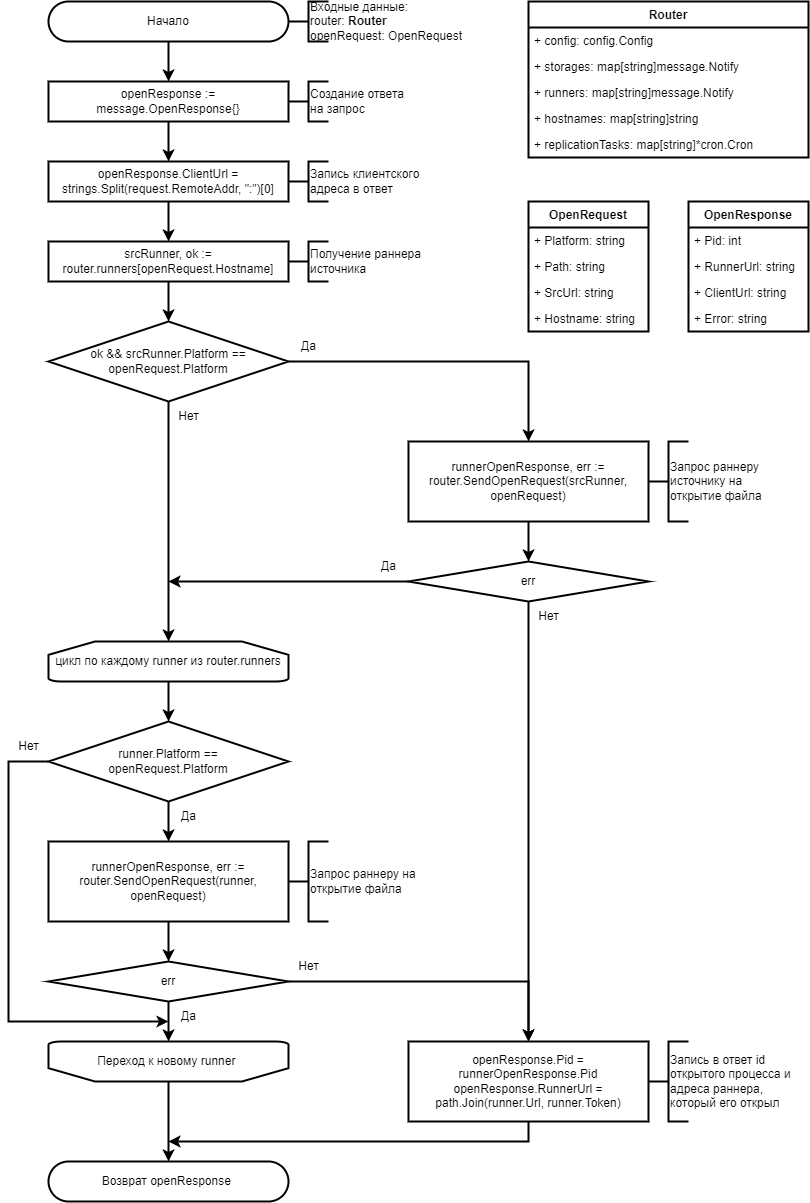

The diagram above was exported from draw.io. Its source (the exported page's mxGraphModel, read from the mxfile embedded in the PNG):
<mxGraphModel dx="1430" dy="825" grid="1" gridSize="10" guides="1" tooltips="1" connect="1" arrows="1" fold="1" page="1" pageScale="1" pageWidth="827" pageHeight="1169" math="0" shadow="0">
  <root>
    <mxCell id="0" />
    <mxCell id="1" parent="0" />
    <mxCell id="7zXE5gl5qZewOG1K9aAg-1" value="Начало" style="rounded=1;whiteSpace=wrap;html=1;arcSize=50;strokeWidth=2;" vertex="1" parent="1">
      <mxGeometry x="80" y="40" width="240" height="40" as="geometry" />
    </mxCell>
    <mxCell id="OA5LvXMVdT3dHnDC184h-1" value="srcRunner, ok := router.runners[openRequest.Hostname]" style="rounded=0;whiteSpace=wrap;html=1;strokeWidth=2;" vertex="1" parent="1">
      <mxGeometry x="80" y="280" width="240" height="40" as="geometry" />
    </mxCell>
    <mxCell id="zyM2ndl_eO3Ytceqjqhr-1" value="ok &amp;amp;&amp;amp; srcRunner.Platform == openRequest.Platform" style="rhombus;whiteSpace=wrap;html=1;strokeWidth=2;" vertex="1" parent="1">
      <mxGeometry x="80" y="360" width="240" height="80" as="geometry" />
    </mxCell>
    <mxCell id="zyM2ndl_eO3Ytceqjqhr-3" value="" style="endArrow=classic;html=1;rounded=0;exitX=0.5;exitY=1;exitDx=0;exitDy=0;entryX=0.5;entryY=0;entryDx=0;entryDy=0;strokeWidth=2;" edge="1" parent="1" source="OA5LvXMVdT3dHnDC184h-1" target="zyM2ndl_eO3Ytceqjqhr-1">
      <mxGeometry width="50" height="50" relative="1" as="geometry">
        <mxPoint x="340" y="400" as="sourcePoint" />
        <mxPoint x="390" y="350" as="targetPoint" />
      </mxGeometry>
    </mxCell>
    <mxCell id="zyM2ndl_eO3Ytceqjqhr-4" value="" style="endArrow=classic;html=1;rounded=0;exitX=0.5;exitY=1;exitDx=0;exitDy=0;entryX=0.5;entryY=0;entryDx=0;entryDy=0;strokeWidth=2;" edge="1" parent="1" source="7zXE5gl5qZewOG1K9aAg-1" target="zyM2ndl_eO3Ytceqjqhr-8">
      <mxGeometry width="50" height="50" relative="1" as="geometry">
        <mxPoint x="340" y="240" as="sourcePoint" />
        <mxPoint x="390" y="190" as="targetPoint" />
      </mxGeometry>
    </mxCell>
    <mxCell id="zyM2ndl_eO3Ytceqjqhr-5" value="runnerOpenResponse, err := router.SendOpenRequest(srcRunner, openRequest)" style="rounded=0;whiteSpace=wrap;html=1;strokeWidth=2;" vertex="1" parent="1">
      <mxGeometry x="440" y="480" width="240" height="80" as="geometry" />
    </mxCell>
    <mxCell id="zyM2ndl_eO3Ytceqjqhr-8" value="openResponse := message.OpenResponse{}" style="rounded=0;whiteSpace=wrap;html=1;strokeWidth=2;" vertex="1" parent="1">
      <mxGeometry x="80" y="120" width="240" height="40" as="geometry" />
    </mxCell>
    <mxCell id="zyM2ndl_eO3Ytceqjqhr-9" value="openResponse.ClientUrl = strings.Split(request.RemoteAddr, &quot;:&quot;)[0]" style="rounded=0;whiteSpace=wrap;html=1;strokeWidth=2;" vertex="1" parent="1">
      <mxGeometry x="80" y="200" width="240" height="40" as="geometry" />
    </mxCell>
    <mxCell id="zyM2ndl_eO3Ytceqjqhr-10" value="" style="endArrow=classic;html=1;rounded=0;exitX=0.5;exitY=1;exitDx=0;exitDy=0;entryX=0.5;entryY=0;entryDx=0;entryDy=0;strokeWidth=2;" edge="1" parent="1" source="zyM2ndl_eO3Ytceqjqhr-8" target="zyM2ndl_eO3Ytceqjqhr-9">
      <mxGeometry width="50" height="50" relative="1" as="geometry">
        <mxPoint x="360" y="310" as="sourcePoint" />
        <mxPoint x="410" y="260" as="targetPoint" />
      </mxGeometry>
    </mxCell>
    <mxCell id="zyM2ndl_eO3Ytceqjqhr-11" value="" style="endArrow=classic;html=1;rounded=0;exitX=0.5;exitY=1;exitDx=0;exitDy=0;entryX=0.5;entryY=0;entryDx=0;entryDy=0;strokeWidth=2;" edge="1" parent="1" source="zyM2ndl_eO3Ytceqjqhr-9" target="OA5LvXMVdT3dHnDC184h-1">
      <mxGeometry width="50" height="50" relative="1" as="geometry">
        <mxPoint x="360" y="310" as="sourcePoint" />
        <mxPoint x="410" y="260" as="targetPoint" />
      </mxGeometry>
    </mxCell>
    <mxCell id="RLmvewxL6JYMb_KbSkz_-1" value="" style="endArrow=classic;html=1;rounded=0;strokeWidth=2;exitX=1;exitY=0.5;exitDx=0;exitDy=0;entryX=0.5;entryY=0;entryDx=0;entryDy=0;edgeStyle=orthogonalEdgeStyle;" edge="1" parent="1" source="zyM2ndl_eO3Ytceqjqhr-1" target="zyM2ndl_eO3Ytceqjqhr-5">
      <mxGeometry width="50" height="50" relative="1" as="geometry">
        <mxPoint x="540" y="430" as="sourcePoint" />
        <mxPoint x="760" y="340" as="targetPoint" />
      </mxGeometry>
    </mxCell>
    <mxCell id="RLmvewxL6JYMb_KbSkz_-2" value="" style="endArrow=classic;html=1;rounded=0;strokeWidth=2;exitX=0.5;exitY=1;exitDx=0;exitDy=0;entryX=0.5;entryY=0;entryDx=0;entryDy=0;" edge="1" parent="1" source="zyM2ndl_eO3Ytceqjqhr-5" target="RLmvewxL6JYMb_KbSkz_-4">
      <mxGeometry width="50" height="50" relative="1" as="geometry">
        <mxPoint x="710" y="390" as="sourcePoint" />
        <mxPoint x="760" y="340" as="targetPoint" />
      </mxGeometry>
    </mxCell>
    <mxCell id="RLmvewxL6JYMb_KbSkz_-4" value="err" style="rhombus;whiteSpace=wrap;html=1;strokeWidth=2;" vertex="1" parent="1">
      <mxGeometry x="440" y="600" width="240" height="40" as="geometry" />
    </mxCell>
    <mxCell id="RLmvewxL6JYMb_KbSkz_-5" value="" style="endArrow=classic;html=1;rounded=0;strokeWidth=2;exitX=0.5;exitY=1;exitDx=0;exitDy=0;entryX=0.5;entryY=0;entryDx=0;entryDy=0;" edge="1" parent="1" source="RLmvewxL6JYMb_KbSkz_-4" target="cieIT-5P531wqdhnyC-C-12">
      <mxGeometry width="50" height="50" relative="1" as="geometry">
        <mxPoint x="710" y="670" as="sourcePoint" />
        <mxPoint x="560" y="1020" as="targetPoint" />
      </mxGeometry>
    </mxCell>
    <mxCell id="hMds2YMubRa0-NZWbNOR-3" value="Нет" style="text;html=1;align=center;verticalAlign=middle;resizable=0;points=[];autosize=1;strokeColor=none;fillColor=none;" vertex="1" parent="1">
      <mxGeometry x="560" y="640" width="40" height="30" as="geometry" />
    </mxCell>
    <mxCell id="hMds2YMubRa0-NZWbNOR-4" value="Да" style="text;html=1;align=center;verticalAlign=middle;resizable=0;points=[];autosize=1;strokeColor=none;fillColor=none;" vertex="1" parent="1">
      <mxGeometry x="400" y="590" width="40" height="30" as="geometry" />
    </mxCell>
    <mxCell id="jAS_G3VnL65x4rzM0sgt-1" value="цикл по каждому runner из router.runners" style="strokeWidth=2;html=1;shape=mxgraph.flowchart.loop_limit;whiteSpace=wrap;fillColor=none;" vertex="1" parent="1">
      <mxGeometry x="80" y="680" width="240" height="40" as="geometry" />
    </mxCell>
    <mxCell id="cieIT-5P531wqdhnyC-C-1" value="Переход к новому runner&amp;nbsp;" style="strokeWidth=2;html=1;shape=mxgraph.flowchart.loop_limit;whiteSpace=wrap;fillColor=none;direction=west;" vertex="1" parent="1">
      <mxGeometry x="80" y="1080" width="240" height="40" as="geometry" />
    </mxCell>
    <mxCell id="cieIT-5P531wqdhnyC-C-3" value="runner.Platform == &lt;br&gt;openRequest.Platform" style="rhombus;whiteSpace=wrap;html=1;strokeWidth=2;" vertex="1" parent="1">
      <mxGeometry x="80" y="760" width="240" height="80" as="geometry" />
    </mxCell>
    <mxCell id="cieIT-5P531wqdhnyC-C-4" value="" style="endArrow=classic;html=1;rounded=0;strokeWidth=2;exitX=0;exitY=0.5;exitDx=0;exitDy=0;edgeStyle=orthogonalEdgeStyle;" edge="1" parent="1" source="cieIT-5P531wqdhnyC-C-3">
      <mxGeometry width="50" height="50" relative="1" as="geometry">
        <mxPoint x="340" y="630" as="sourcePoint" />
        <mxPoint x="200" y="1060" as="targetPoint" />
        <Array as="points">
          <mxPoint x="40" y="800" />
          <mxPoint x="40" y="1060" />
        </Array>
      </mxGeometry>
    </mxCell>
    <mxCell id="cieIT-5P531wqdhnyC-C-5" value="" style="endArrow=classic;html=1;rounded=0;strokeWidth=2;exitX=0.5;exitY=1;exitDx=0;exitDy=0;entryX=0.5;entryY=0;entryDx=0;entryDy=0;" edge="1" parent="1" source="cieIT-5P531wqdhnyC-C-3" target="cieIT-5P531wqdhnyC-C-8">
      <mxGeometry width="50" height="50" relative="1" as="geometry">
        <mxPoint x="360" y="910" as="sourcePoint" />
        <mxPoint x="410" y="860" as="targetPoint" />
      </mxGeometry>
    </mxCell>
    <mxCell id="cieIT-5P531wqdhnyC-C-6" value="Да" style="text;html=1;align=center;verticalAlign=middle;resizable=0;points=[];autosize=1;strokeColor=none;fillColor=none;" vertex="1" parent="1">
      <mxGeometry x="200" y="840" width="40" height="30" as="geometry" />
    </mxCell>
    <mxCell id="cieIT-5P531wqdhnyC-C-7" value="Нет" style="text;html=1;align=center;verticalAlign=middle;resizable=0;points=[];autosize=1;strokeColor=none;fillColor=none;" vertex="1" parent="1">
      <mxGeometry x="40" y="770" width="40" height="30" as="geometry" />
    </mxCell>
    <mxCell id="cieIT-5P531wqdhnyC-C-8" value="runnerOpenResponse, err := router.SendOpenRequest(runner, openRequest)" style="rounded=0;whiteSpace=wrap;html=1;strokeWidth=2;" vertex="1" parent="1">
      <mxGeometry x="80" y="880" width="240" height="80" as="geometry" />
    </mxCell>
    <mxCell id="cieIT-5P531wqdhnyC-C-9" value="" style="endArrow=classic;html=1;rounded=0;strokeWidth=2;exitX=0.5;exitY=1;exitDx=0;exitDy=0;exitPerimeter=0;entryX=0.5;entryY=0;entryDx=0;entryDy=0;" edge="1" parent="1" source="jAS_G3VnL65x4rzM0sgt-1" target="cieIT-5P531wqdhnyC-C-3">
      <mxGeometry width="50" height="50" relative="1" as="geometry">
        <mxPoint x="380" y="850" as="sourcePoint" />
        <mxPoint x="430" y="800" as="targetPoint" />
      </mxGeometry>
    </mxCell>
    <mxCell id="cieIT-5P531wqdhnyC-C-10" value="" style="endArrow=classic;html=1;rounded=0;strokeWidth=2;exitX=0.5;exitY=1;exitDx=0;exitDy=0;entryX=0.5;entryY=0;entryDx=0;entryDy=0;entryPerimeter=0;" edge="1" parent="1" source="zyM2ndl_eO3Ytceqjqhr-1" target="jAS_G3VnL65x4rzM0sgt-1">
      <mxGeometry width="50" height="50" relative="1" as="geometry">
        <mxPoint x="430" y="580" as="sourcePoint" />
        <mxPoint x="480" y="530" as="targetPoint" />
      </mxGeometry>
    </mxCell>
    <mxCell id="cieIT-5P531wqdhnyC-C-11" value="" style="endArrow=classic;html=1;rounded=0;strokeWidth=2;exitX=0;exitY=0.5;exitDx=0;exitDy=0;" edge="1" parent="1" source="RLmvewxL6JYMb_KbSkz_-4">
      <mxGeometry width="50" height="50" relative="1" as="geometry">
        <mxPoint x="420" y="690" as="sourcePoint" />
        <mxPoint x="200" y="620" as="targetPoint" />
      </mxGeometry>
    </mxCell>
    <mxCell id="cieIT-5P531wqdhnyC-C-12" value="&lt;div&gt;openResponse.Pid = runnerOpenResponse.Pid&lt;/div&gt;&lt;div&gt;&#09;&#09;&#09;openResponse.RunnerUrl = path.Join(runner.Url, runner.Token)&lt;/div&gt;" style="rounded=0;whiteSpace=wrap;html=1;strokeWidth=2;" vertex="1" parent="1">
      <mxGeometry x="440" y="1080" width="240" height="80" as="geometry" />
    </mxCell>
    <mxCell id="cieIT-5P531wqdhnyC-C-13" value="" style="endArrow=classic;html=1;rounded=0;strokeWidth=2;exitX=0.5;exitY=1;exitDx=0;exitDy=0;entryX=0.5;entryY=0;entryDx=0;entryDy=0;" edge="1" parent="1" source="cieIT-5P531wqdhnyC-C-8" target="cieIT-5P531wqdhnyC-C-15">
      <mxGeometry width="50" height="50" relative="1" as="geometry">
        <mxPoint x="320" y="1020" as="sourcePoint" />
        <mxPoint x="370" y="970" as="targetPoint" />
      </mxGeometry>
    </mxCell>
    <mxCell id="cieIT-5P531wqdhnyC-C-14" value="" style="endArrow=classic;html=1;rounded=0;strokeWidth=2;exitX=0.5;exitY=1;exitDx=0;exitDy=0;entryX=0.5;entryY=1;entryDx=0;entryDy=0;entryPerimeter=0;" edge="1" parent="1" source="cieIT-5P531wqdhnyC-C-15" target="cieIT-5P531wqdhnyC-C-1">
      <mxGeometry width="50" height="50" relative="1" as="geometry">
        <mxPoint x="320" y="1020" as="sourcePoint" />
        <mxPoint x="370" y="970" as="targetPoint" />
      </mxGeometry>
    </mxCell>
    <mxCell id="cieIT-5P531wqdhnyC-C-15" value="err" style="rhombus;whiteSpace=wrap;html=1;strokeWidth=2;" vertex="1" parent="1">
      <mxGeometry x="80" y="1000" width="240" height="40" as="geometry" />
    </mxCell>
    <mxCell id="cieIT-5P531wqdhnyC-C-16" value="" style="endArrow=classic;html=1;rounded=0;strokeWidth=2;exitX=1;exitY=0.5;exitDx=0;exitDy=0;entryX=0.5;entryY=0;entryDx=0;entryDy=0;edgeStyle=orthogonalEdgeStyle;" edge="1" parent="1" source="cieIT-5P531wqdhnyC-C-15" target="cieIT-5P531wqdhnyC-C-12">
      <mxGeometry width="50" height="50" relative="1" as="geometry">
        <mxPoint x="370" y="1050" as="sourcePoint" />
        <mxPoint x="420" y="1000" as="targetPoint" />
      </mxGeometry>
    </mxCell>
    <mxCell id="cieIT-5P531wqdhnyC-C-18" value="" style="endArrow=classic;html=1;rounded=0;strokeWidth=2;exitX=0.5;exitY=1;exitDx=0;exitDy=0;edgeStyle=orthogonalEdgeStyle;" edge="1" parent="1" source="cieIT-5P531wqdhnyC-C-12">
      <mxGeometry width="50" height="50" relative="1" as="geometry">
        <mxPoint x="370" y="1050" as="sourcePoint" />
        <mxPoint x="200" y="1180" as="targetPoint" />
        <Array as="points">
          <mxPoint x="560" y="1180" />
        </Array>
      </mxGeometry>
    </mxCell>
    <mxCell id="cieIT-5P531wqdhnyC-C-19" value="Возврат openResponse&amp;nbsp;" style="rounded=1;whiteSpace=wrap;html=1;arcSize=50;strokeWidth=2;" vertex="1" parent="1">
      <mxGeometry x="80" y="1200" width="240" height="40" as="geometry" />
    </mxCell>
    <mxCell id="cieIT-5P531wqdhnyC-C-20" value="" style="endArrow=classic;html=1;rounded=0;strokeWidth=2;exitX=0.5;exitY=0;exitDx=0;exitDy=0;exitPerimeter=0;entryX=0.5;entryY=0;entryDx=0;entryDy=0;" edge="1" parent="1" source="cieIT-5P531wqdhnyC-C-1" target="cieIT-5P531wqdhnyC-C-19">
      <mxGeometry width="50" height="50" relative="1" as="geometry">
        <mxPoint x="230" y="1100" as="sourcePoint" />
        <mxPoint x="280" y="1050" as="targetPoint" />
      </mxGeometry>
    </mxCell>
    <mxCell id="oA7VYRV3EPTO75wCNMHJ-1" value="Router" style="swimlane;fontStyle=1;childLayout=stackLayout;horizontal=1;startSize=26;fillColor=none;horizontalStack=0;resizeParent=1;resizeParentMax=0;resizeLast=0;collapsible=1;marginBottom=0;strokeColor=default;strokeWidth=2;" vertex="1" parent="1">
      <mxGeometry x="560" y="40" width="280" height="156" as="geometry" />
    </mxCell>
    <mxCell id="oA7VYRV3EPTO75wCNMHJ-2" value="+ config: config.Config" style="text;strokeColor=none;fillColor=none;align=left;verticalAlign=top;spacingLeft=4;spacingRight=4;overflow=hidden;rotatable=0;points=[[0,0.5],[1,0.5]];portConstraint=eastwest;strokeWidth=2;" vertex="1" parent="oA7VYRV3EPTO75wCNMHJ-1">
      <mxGeometry y="26" width="280" height="26" as="geometry" />
    </mxCell>
    <mxCell id="oA7VYRV3EPTO75wCNMHJ-3" value="+ storages: map[string]message.Notify" style="text;strokeColor=none;fillColor=none;align=left;verticalAlign=top;spacingLeft=4;spacingRight=4;overflow=hidden;rotatable=0;points=[[0,0.5],[1,0.5]];portConstraint=eastwest;strokeWidth=2;" vertex="1" parent="oA7VYRV3EPTO75wCNMHJ-1">
      <mxGeometry y="52" width="280" height="26" as="geometry" />
    </mxCell>
    <mxCell id="oA7VYRV3EPTO75wCNMHJ-4" value="+ runners: map[string]message.Notify" style="text;strokeColor=none;fillColor=none;align=left;verticalAlign=top;spacingLeft=4;spacingRight=4;overflow=hidden;rotatable=0;points=[[0,0.5],[1,0.5]];portConstraint=eastwest;strokeWidth=2;" vertex="1" parent="oA7VYRV3EPTO75wCNMHJ-1">
      <mxGeometry y="78" width="280" height="26" as="geometry" />
    </mxCell>
    <mxCell id="oA7VYRV3EPTO75wCNMHJ-5" value="+ hostnames: map[string]string" style="text;strokeColor=none;fillColor=none;align=left;verticalAlign=top;spacingLeft=4;spacingRight=4;overflow=hidden;rotatable=0;points=[[0,0.5],[1,0.5]];portConstraint=eastwest;strokeWidth=2;" vertex="1" parent="oA7VYRV3EPTO75wCNMHJ-1">
      <mxGeometry y="104" width="280" height="26" as="geometry" />
    </mxCell>
    <mxCell id="oA7VYRV3EPTO75wCNMHJ-6" value="+ replicationTasks: map[string]*cron.Cron" style="text;strokeColor=none;fillColor=none;align=left;verticalAlign=top;spacingLeft=4;spacingRight=4;overflow=hidden;rotatable=0;points=[[0,0.5],[1,0.5]];portConstraint=eastwest;strokeWidth=2;" vertex="1" parent="oA7VYRV3EPTO75wCNMHJ-1">
      <mxGeometry y="130" width="280" height="26" as="geometry" />
    </mxCell>
    <mxCell id="oA7VYRV3EPTO75wCNMHJ-7" value="Нет" style="text;html=1;align=center;verticalAlign=middle;resizable=0;points=[];autosize=1;strokeColor=none;fillColor=none;" vertex="1" parent="1">
      <mxGeometry x="320" y="990" width="40" height="30" as="geometry" />
    </mxCell>
    <mxCell id="oA7VYRV3EPTO75wCNMHJ-8" value="Да" style="text;html=1;align=center;verticalAlign=middle;resizable=0;points=[];autosize=1;strokeColor=none;fillColor=none;" vertex="1" parent="1">
      <mxGeometry x="200" y="1040" width="40" height="30" as="geometry" />
    </mxCell>
    <mxCell id="9vTPpjlgj3gDoE7efe6g-1" value="" style="strokeWidth=2;html=1;shape=mxgraph.flowchart.annotation_2;align=left;labelPosition=right;pointerEvents=1;" vertex="1" parent="1">
      <mxGeometry x="320" y="40" width="40" height="40" as="geometry" />
    </mxCell>
    <mxCell id="9vTPpjlgj3gDoE7efe6g-2" value="Входные данные: &lt;br&gt;router:&amp;nbsp;&lt;b style=&quot;border-color: var(--border-color);&quot;&gt;Router&lt;/b&gt;&lt;br&gt;openRequest:&amp;nbsp;OpenRequest" style="rounded=0;whiteSpace=wrap;html=1;strokeColor=none;fillColor=none;strokeWidth=2;align=left;" vertex="1" parent="1">
      <mxGeometry x="340" y="40" width="180" height="40" as="geometry" />
    </mxCell>
    <mxCell id="9vTPpjlgj3gDoE7efe6g-3" value="OpenRequest" style="swimlane;fontStyle=1;childLayout=stackLayout;horizontal=1;startSize=26;fillColor=none;horizontalStack=0;resizeParent=1;resizeParentMax=0;resizeLast=0;collapsible=1;marginBottom=0;strokeColor=default;strokeWidth=2;" vertex="1" parent="1">
      <mxGeometry x="560" y="240" width="120" height="130" as="geometry" />
    </mxCell>
    <mxCell id="9vTPpjlgj3gDoE7efe6g-4" value="+ Platform: string" style="text;strokeColor=none;fillColor=none;align=left;verticalAlign=top;spacingLeft=4;spacingRight=4;overflow=hidden;rotatable=0;points=[[0,0.5],[1,0.5]];portConstraint=eastwest;strokeWidth=2;" vertex="1" parent="9vTPpjlgj3gDoE7efe6g-3">
      <mxGeometry y="26" width="120" height="26" as="geometry" />
    </mxCell>
    <mxCell id="9vTPpjlgj3gDoE7efe6g-5" value="+ Path: string" style="text;strokeColor=none;fillColor=none;align=left;verticalAlign=top;spacingLeft=4;spacingRight=4;overflow=hidden;rotatable=0;points=[[0,0.5],[1,0.5]];portConstraint=eastwest;strokeWidth=2;" vertex="1" parent="9vTPpjlgj3gDoE7efe6g-3">
      <mxGeometry y="52" width="120" height="26" as="geometry" />
    </mxCell>
    <mxCell id="9vTPpjlgj3gDoE7efe6g-6" value="+ SrcUrl: string" style="text;strokeColor=none;fillColor=none;align=left;verticalAlign=top;spacingLeft=4;spacingRight=4;overflow=hidden;rotatable=0;points=[[0,0.5],[1,0.5]];portConstraint=eastwest;strokeWidth=2;" vertex="1" parent="9vTPpjlgj3gDoE7efe6g-3">
      <mxGeometry y="78" width="120" height="26" as="geometry" />
    </mxCell>
    <mxCell id="9vTPpjlgj3gDoE7efe6g-7" value="+ Hostname: string" style="text;strokeColor=none;fillColor=none;align=left;verticalAlign=top;spacingLeft=4;spacingRight=4;overflow=hidden;rotatable=0;points=[[0,0.5],[1,0.5]];portConstraint=eastwest;strokeWidth=2;" vertex="1" parent="9vTPpjlgj3gDoE7efe6g-3">
      <mxGeometry y="104" width="120" height="26" as="geometry" />
    </mxCell>
    <mxCell id="9vTPpjlgj3gDoE7efe6g-8" value="OpenResponse" style="swimlane;fontStyle=1;childLayout=stackLayout;horizontal=1;startSize=26;fillColor=none;horizontalStack=0;resizeParent=1;resizeParentMax=0;resizeLast=0;collapsible=1;marginBottom=0;strokeColor=default;strokeWidth=2;" vertex="1" parent="1">
      <mxGeometry x="720" y="240" width="120" height="130" as="geometry" />
    </mxCell>
    <mxCell id="9vTPpjlgj3gDoE7efe6g-9" value="+ Pid: int" style="text;strokeColor=none;fillColor=none;align=left;verticalAlign=top;spacingLeft=4;spacingRight=4;overflow=hidden;rotatable=0;points=[[0,0.5],[1,0.5]];portConstraint=eastwest;strokeWidth=2;" vertex="1" parent="9vTPpjlgj3gDoE7efe6g-8">
      <mxGeometry y="26" width="120" height="26" as="geometry" />
    </mxCell>
    <mxCell id="9vTPpjlgj3gDoE7efe6g-10" value="+ RunnerUrl: string" style="text;strokeColor=none;fillColor=none;align=left;verticalAlign=top;spacingLeft=4;spacingRight=4;overflow=hidden;rotatable=0;points=[[0,0.5],[1,0.5]];portConstraint=eastwest;strokeWidth=2;" vertex="1" parent="9vTPpjlgj3gDoE7efe6g-8">
      <mxGeometry y="52" width="120" height="26" as="geometry" />
    </mxCell>
    <mxCell id="9vTPpjlgj3gDoE7efe6g-11" value="+ ClientUrl: string" style="text;strokeColor=none;fillColor=none;align=left;verticalAlign=top;spacingLeft=4;spacingRight=4;overflow=hidden;rotatable=0;points=[[0,0.5],[1,0.5]];portConstraint=eastwest;strokeWidth=2;" vertex="1" parent="9vTPpjlgj3gDoE7efe6g-8">
      <mxGeometry y="78" width="120" height="26" as="geometry" />
    </mxCell>
    <mxCell id="9vTPpjlgj3gDoE7efe6g-12" value="+ Error: string" style="text;strokeColor=none;fillColor=none;align=left;verticalAlign=top;spacingLeft=4;spacingRight=4;overflow=hidden;rotatable=0;points=[[0,0.5],[1,0.5]];portConstraint=eastwest;strokeWidth=2;" vertex="1" parent="9vTPpjlgj3gDoE7efe6g-8">
      <mxGeometry y="104" width="120" height="26" as="geometry" />
    </mxCell>
    <mxCell id="9vTPpjlgj3gDoE7efe6g-13" value="" style="strokeWidth=2;html=1;shape=mxgraph.flowchart.annotation_2;align=left;labelPosition=right;pointerEvents=1;" vertex="1" parent="1">
      <mxGeometry x="320" y="120" width="40" height="40" as="geometry" />
    </mxCell>
    <mxCell id="9vTPpjlgj3gDoE7efe6g-14" value="Создание ответа на запрос" style="rounded=0;whiteSpace=wrap;html=1;strokeColor=none;fillColor=none;strokeWidth=2;align=left;" vertex="1" parent="1">
      <mxGeometry x="340" y="120" width="100" height="40" as="geometry" />
    </mxCell>
    <mxCell id="9vTPpjlgj3gDoE7efe6g-15" value="" style="strokeWidth=2;html=1;shape=mxgraph.flowchart.annotation_2;align=left;labelPosition=right;pointerEvents=1;" vertex="1" parent="1">
      <mxGeometry x="320" y="200" width="40" height="40" as="geometry" />
    </mxCell>
    <mxCell id="9vTPpjlgj3gDoE7efe6g-16" value="Запись клиентского адреса в ответ" style="rounded=0;whiteSpace=wrap;html=1;strokeColor=none;fillColor=none;strokeWidth=2;align=left;" vertex="1" parent="1">
      <mxGeometry x="340" y="200" width="140" height="40" as="geometry" />
    </mxCell>
    <mxCell id="9vTPpjlgj3gDoE7efe6g-17" value="" style="strokeWidth=2;html=1;shape=mxgraph.flowchart.annotation_2;align=left;labelPosition=right;pointerEvents=1;" vertex="1" parent="1">
      <mxGeometry x="320" y="280" width="40" height="40" as="geometry" />
    </mxCell>
    <mxCell id="9vTPpjlgj3gDoE7efe6g-18" value="Получение раннера источника" style="rounded=0;whiteSpace=wrap;html=1;strokeColor=none;fillColor=none;strokeWidth=2;align=left;" vertex="1" parent="1">
      <mxGeometry x="340" y="280" width="140" height="40" as="geometry" />
    </mxCell>
    <mxCell id="9vTPpjlgj3gDoE7efe6g-19" value="Да" style="text;html=1;align=center;verticalAlign=middle;resizable=0;points=[];autosize=1;strokeColor=none;fillColor=none;" vertex="1" parent="1">
      <mxGeometry x="320" y="370" width="40" height="30" as="geometry" />
    </mxCell>
    <mxCell id="9vTPpjlgj3gDoE7efe6g-20" value="Нет" style="text;html=1;align=center;verticalAlign=middle;resizable=0;points=[];autosize=1;strokeColor=none;fillColor=none;" vertex="1" parent="1">
      <mxGeometry x="200" y="440" width="40" height="30" as="geometry" />
    </mxCell>
    <mxCell id="9vTPpjlgj3gDoE7efe6g-21" value="" style="strokeWidth=2;html=1;shape=mxgraph.flowchart.annotation_2;align=left;labelPosition=right;pointerEvents=1;" vertex="1" parent="1">
      <mxGeometry x="680" y="480" width="40" height="80" as="geometry" />
    </mxCell>
    <mxCell id="9vTPpjlgj3gDoE7efe6g-22" value="Запрос раннеру источнику на открытие файла" style="rounded=0;whiteSpace=wrap;html=1;strokeColor=none;fillColor=none;strokeWidth=2;align=left;" vertex="1" parent="1">
      <mxGeometry x="700" y="480" width="100" height="80" as="geometry" />
    </mxCell>
    <mxCell id="9vTPpjlgj3gDoE7efe6g-23" value="" style="strokeWidth=2;html=1;shape=mxgraph.flowchart.annotation_2;align=left;labelPosition=right;pointerEvents=1;" vertex="1" parent="1">
      <mxGeometry x="680" y="1080" width="40" height="80" as="geometry" />
    </mxCell>
    <mxCell id="9vTPpjlgj3gDoE7efe6g-24" value="Запись в ответ id открытого процесса и адреса раннера, который его открыл" style="rounded=0;whiteSpace=wrap;html=1;strokeColor=none;fillColor=none;strokeWidth=2;align=left;" vertex="1" parent="1">
      <mxGeometry x="700" y="1080" width="140" height="80" as="geometry" />
    </mxCell>
    <mxCell id="9vTPpjlgj3gDoE7efe6g-25" value="" style="strokeWidth=2;html=1;shape=mxgraph.flowchart.annotation_2;align=left;labelPosition=right;pointerEvents=1;" vertex="1" parent="1">
      <mxGeometry x="320" y="880" width="40" height="80" as="geometry" />
    </mxCell>
    <mxCell id="9vTPpjlgj3gDoE7efe6g-26" value="Запрос раннеру на открытие файла" style="rounded=0;whiteSpace=wrap;html=1;strokeColor=none;fillColor=none;strokeWidth=2;align=left;" vertex="1" parent="1">
      <mxGeometry x="340" y="880" width="140" height="80" as="geometry" />
    </mxCell>
  </root>
</mxGraphModel>